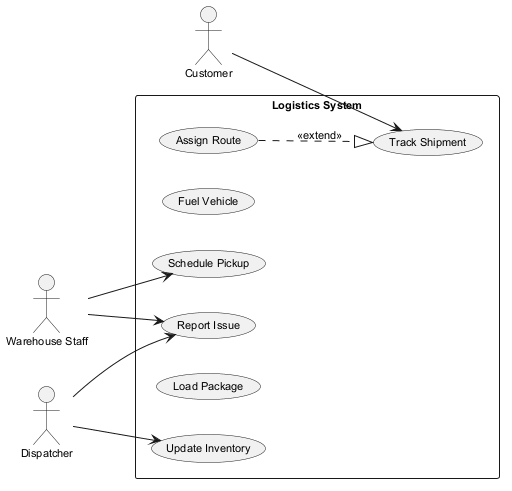

The diagram above was rendered by PlantUML. Its source (embedded in the PNG):
@startuml
skinparam monochrome true
skinparam defaultFontSize 11
left to right direction
actor "Customer" as C
actor "Warehouse Staff" as WS
actor "Dispatcher" as D
rectangle "Logistics System" {
  usecase "Assign Route" as UC_AssignRoute
  usecase "Fuel Vehicle" as UC_FuelVehicle
  usecase "Report Issue" as UC_ReportIssue
  usecase "Update Inventory" as UC_UpdateInventory
  usecase "Track Shipment" as UC_TrackShipment
  usecase "Load Package" as UC_LoadPackage
  usecase "Schedule Pickup" as UC_SchedulePickup
}
C --> UC_TrackShipment
WS --> UC_ReportIssue
WS --> UC_SchedulePickup
D --> UC_UpdateInventory
D --> UC_ReportIssue
UC_AssignRoute ..|> UC_TrackShipment : <<extend>>
@enduml